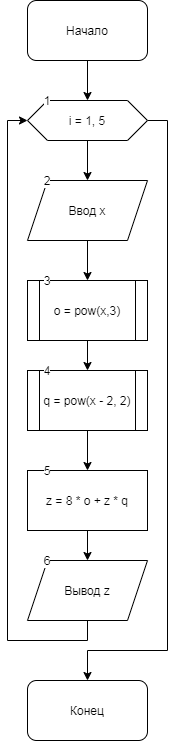

The diagram above was exported from draw.io. Its source (the exported page's mxGraphModel, read from the mxfile embedded in the PNG):
<mxGraphModel dx="524" dy="741" grid="1" gridSize="10" guides="1" tooltips="1" connect="1" arrows="1" fold="1" page="1" pageScale="1" pageWidth="827" pageHeight="1169" math="0" shadow="0">
  <root>
    <mxCell id="0" />
    <mxCell id="1" parent="0" />
    <mxCell id="NTh9lchzW3KyVFRDYUFg-26" value="q = pow(x - 2, 2)" style="shape=process;whiteSpace=wrap;html=1;backgroundOutline=1;" vertex="1" parent="1">
      <mxGeometry x="140" y="370" width="120" height="60" as="geometry" />
    </mxCell>
    <mxCell id="NTh9lchzW3KyVFRDYUFg-1" value="" style="edgeStyle=orthogonalEdgeStyle;rounded=0;orthogonalLoop=1;jettySize=auto;html=1;" edge="1" parent="1" source="NTh9lchzW3KyVFRDYUFg-2" target="NTh9lchzW3KyVFRDYUFg-5">
      <mxGeometry relative="1" as="geometry" />
    </mxCell>
    <mxCell id="NTh9lchzW3KyVFRDYUFg-2" value="Начало" style="rounded=1;whiteSpace=wrap;html=1;" vertex="1" parent="1">
      <mxGeometry x="140" width="120" height="60" as="geometry" />
    </mxCell>
    <mxCell id="NTh9lchzW3KyVFRDYUFg-3" value="" style="edgeStyle=orthogonalEdgeStyle;rounded=0;orthogonalLoop=1;jettySize=auto;html=1;" edge="1" parent="1" source="NTh9lchzW3KyVFRDYUFg-5" target="NTh9lchzW3KyVFRDYUFg-7">
      <mxGeometry relative="1" as="geometry" />
    </mxCell>
    <mxCell id="NTh9lchzW3KyVFRDYUFg-4" style="edgeStyle=orthogonalEdgeStyle;rounded=0;orthogonalLoop=1;jettySize=auto;html=1;" edge="1" parent="1" source="NTh9lchzW3KyVFRDYUFg-5">
      <mxGeometry relative="1" as="geometry">
        <mxPoint x="200" y="680" as="targetPoint" />
        <Array as="points">
          <mxPoint x="280" y="120" />
          <mxPoint x="280" y="650" />
          <mxPoint x="200" y="650" />
        </Array>
      </mxGeometry>
    </mxCell>
    <mxCell id="NTh9lchzW3KyVFRDYUFg-5" value="i = 1, 5" style="shape=hexagon;perimeter=hexagonPerimeter2;whiteSpace=wrap;html=1;fixedSize=1;" vertex="1" parent="1">
      <mxGeometry x="140" y="100" width="120" height="40" as="geometry" />
    </mxCell>
    <mxCell id="NTh9lchzW3KyVFRDYUFg-6" value="" style="edgeStyle=orthogonalEdgeStyle;rounded=0;orthogonalLoop=1;jettySize=auto;html=1;" edge="1" parent="1" source="NTh9lchzW3KyVFRDYUFg-7">
      <mxGeometry relative="1" as="geometry">
        <mxPoint x="200" y="280" as="targetPoint" />
      </mxGeometry>
    </mxCell>
    <mxCell id="NTh9lchzW3KyVFRDYUFg-7" value="Ввод x" style="shape=parallelogram;perimeter=parallelogramPerimeter;whiteSpace=wrap;html=1;fixedSize=1;" vertex="1" parent="1">
      <mxGeometry x="140" y="180" width="120" height="60" as="geometry" />
    </mxCell>
    <mxCell id="NTh9lchzW3KyVFRDYUFg-27" value="" style="edgeStyle=orthogonalEdgeStyle;rounded=0;orthogonalLoop=1;jettySize=auto;html=1;" edge="1" parent="1" source="NTh9lchzW3KyVFRDYUFg-11" target="NTh9lchzW3KyVFRDYUFg-26">
      <mxGeometry relative="1" as="geometry" />
    </mxCell>
    <mxCell id="NTh9lchzW3KyVFRDYUFg-11" value="o = pow(x,3)" style="shape=process;whiteSpace=wrap;html=1;backgroundOutline=1;" vertex="1" parent="1">
      <mxGeometry x="140" y="280" width="120" height="60" as="geometry" />
    </mxCell>
    <mxCell id="NTh9lchzW3KyVFRDYUFg-12" value="" style="edgeStyle=orthogonalEdgeStyle;rounded=0;orthogonalLoop=1;jettySize=auto;html=1;" edge="1" parent="1" source="NTh9lchzW3KyVFRDYUFg-13" target="NTh9lchzW3KyVFRDYUFg-15">
      <mxGeometry relative="1" as="geometry" />
    </mxCell>
    <mxCell id="NTh9lchzW3KyVFRDYUFg-13" value="z = 8 * o + z * q" style="whiteSpace=wrap;html=1;" vertex="1" parent="1">
      <mxGeometry x="140" y="470" width="120" height="60" as="geometry" />
    </mxCell>
    <mxCell id="NTh9lchzW3KyVFRDYUFg-14" style="edgeStyle=orthogonalEdgeStyle;rounded=0;orthogonalLoop=1;jettySize=auto;html=1;entryX=0;entryY=0.5;entryDx=0;entryDy=0;" edge="1" parent="1" source="NTh9lchzW3KyVFRDYUFg-15" target="NTh9lchzW3KyVFRDYUFg-5">
      <mxGeometry relative="1" as="geometry">
        <mxPoint x="80" y="660" as="targetPoint" />
        <Array as="points">
          <mxPoint x="200" y="640" />
          <mxPoint x="120" y="640" />
          <mxPoint x="120" y="120" />
        </Array>
      </mxGeometry>
    </mxCell>
    <mxCell id="NTh9lchzW3KyVFRDYUFg-15" value="Вывод z" style="shape=parallelogram;perimeter=parallelogramPerimeter;whiteSpace=wrap;html=1;fixedSize=1;" vertex="1" parent="1">
      <mxGeometry x="140" y="560" width="120" height="60" as="geometry" />
    </mxCell>
    <mxCell id="NTh9lchzW3KyVFRDYUFg-16" value="Конец" style="rounded=1;whiteSpace=wrap;html=1;" vertex="1" parent="1">
      <mxGeometry x="140" y="680" width="120" height="60" as="geometry" />
    </mxCell>
    <mxCell id="NTh9lchzW3KyVFRDYUFg-17" value="1" style="text;html=1;strokeColor=none;fillColor=none;align=center;verticalAlign=middle;whiteSpace=wrap;rounded=0;labelBackgroundColor=#ffffff;" vertex="1" parent="1">
      <mxGeometry x="140" y="90" width="40" height="20" as="geometry" />
    </mxCell>
    <mxCell id="NTh9lchzW3KyVFRDYUFg-18" value="2" style="text;html=1;strokeColor=none;fillColor=none;align=center;verticalAlign=middle;whiteSpace=wrap;rounded=0;labelBackgroundColor=#ffffff;" vertex="1" parent="1">
      <mxGeometry x="140" y="170" width="40" height="20" as="geometry" />
    </mxCell>
    <mxCell id="NTh9lchzW3KyVFRDYUFg-19" value="3" style="text;html=1;strokeColor=none;fillColor=none;align=center;verticalAlign=middle;whiteSpace=wrap;rounded=0;labelBackgroundColor=#ffffff;" vertex="1" parent="1">
      <mxGeometry x="140" y="270" width="40" height="20" as="geometry" />
    </mxCell>
    <mxCell id="NTh9lchzW3KyVFRDYUFg-20" value="4" style="text;html=1;strokeColor=none;fillColor=none;align=center;verticalAlign=middle;whiteSpace=wrap;rounded=0;labelBackgroundColor=#ffffff;" vertex="1" parent="1">
      <mxGeometry x="140" y="360" width="40" height="20" as="geometry" />
    </mxCell>
    <mxCell id="NTh9lchzW3KyVFRDYUFg-21" value="5" style="text;html=1;strokeColor=none;fillColor=none;align=center;verticalAlign=middle;whiteSpace=wrap;rounded=0;labelBackgroundColor=#ffffff;" vertex="1" parent="1">
      <mxGeometry x="140" y="460" width="40" height="20" as="geometry" />
    </mxCell>
    <mxCell id="NTh9lchzW3KyVFRDYUFg-22" value="6" style="text;html=1;strokeColor=none;fillColor=none;align=center;verticalAlign=middle;whiteSpace=wrap;rounded=0;labelBackgroundColor=#ffffff;" vertex="1" parent="1">
      <mxGeometry x="140" y="550" width="40" height="20" as="geometry" />
    </mxCell>
    <mxCell id="NTh9lchzW3KyVFRDYUFg-28" value="" style="edgeStyle=orthogonalEdgeStyle;rounded=0;orthogonalLoop=1;jettySize=auto;html=1;entryX=0.5;entryY=0;entryDx=0;entryDy=0;" edge="1" parent="1" source="NTh9lchzW3KyVFRDYUFg-26" target="NTh9lchzW3KyVFRDYUFg-13">
      <mxGeometry relative="1" as="geometry" />
    </mxCell>
  </root>
</mxGraphModel>